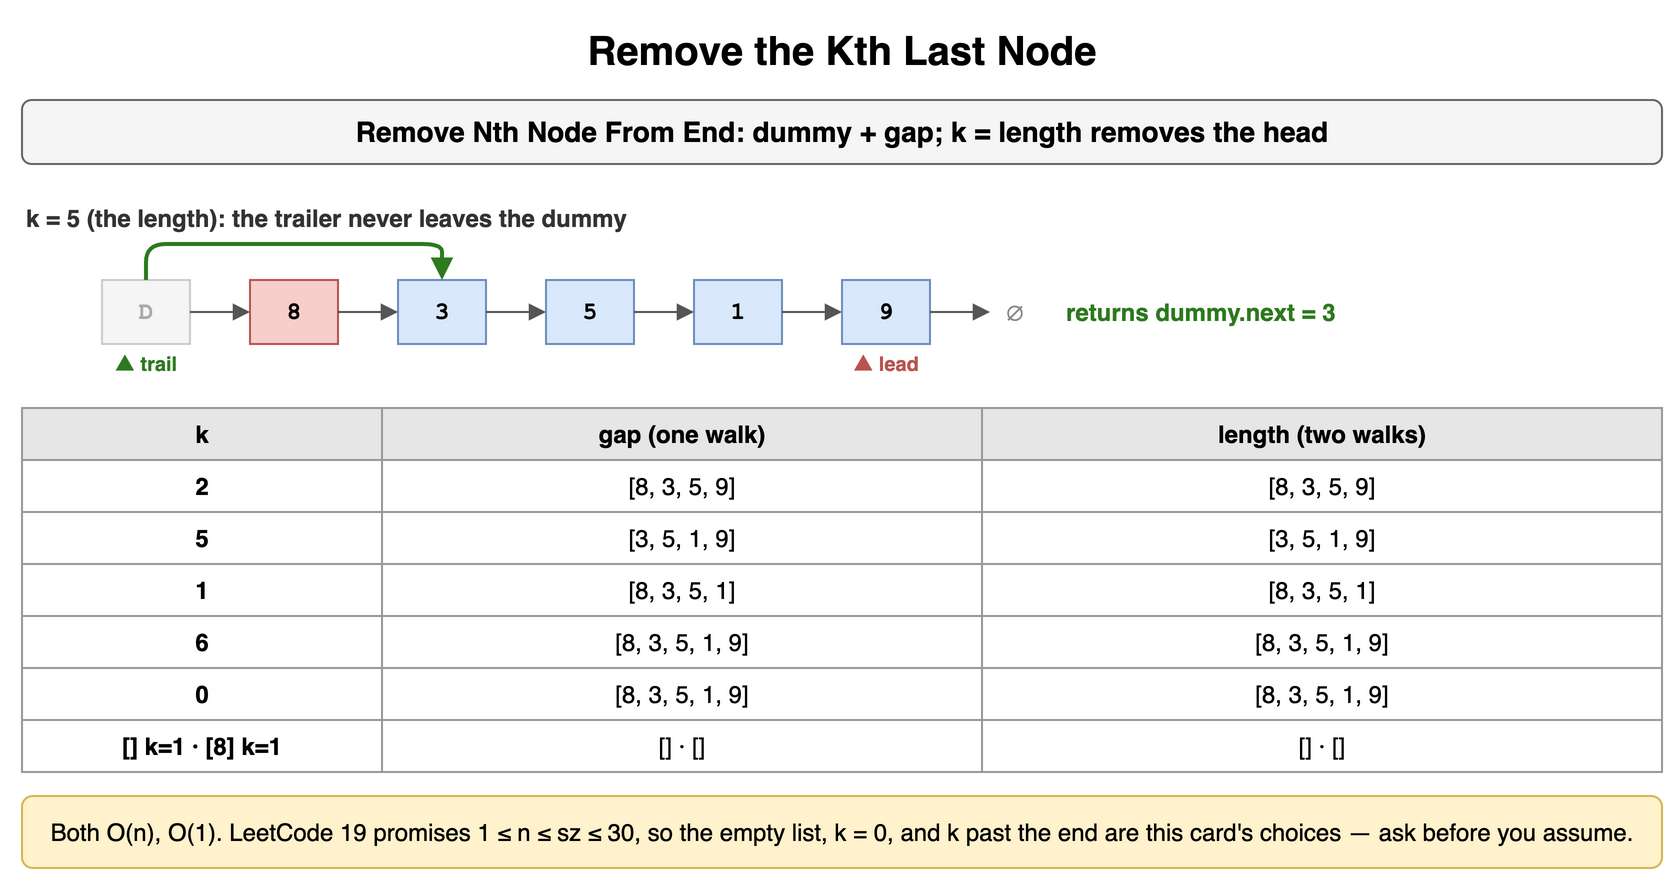

The diagram above was exported from draw.io. Its source (the exported page's mxGraphModel, read from the mxfile embedded in the PNG):
<mxGraphModel dx="900" dy="448" grid="1" gridSize="10" guides="1" tooltips="1" connect="1" arrows="1" fold="1" page="1" pageScale="1" pageWidth="900" pageHeight="448" math="0" shadow="0">
  <root>
    <mxCell id="0" />
    <mxCell id="1" parent="0" />
    <mxCell id="l61" value="Remove the Kth Last Node" style="text;html=1;align=center;verticalAlign=middle;whiteSpace=wrap;fontSize=20;fontStyle=1;" vertex="1" parent="1">
      <mxGeometry x="40" y="10" width="820" height="30" as="geometry" />
    </mxCell>
    <mxCell id="l62" value="Remove Nth Node From End: dummy + gap; k = length removes the head" style="rounded=1;whiteSpace=wrap;html=1;fillColor=#f5f5f5;strokeColor=#666666;fontStyle=1;fontSize=14;" vertex="1" parent="1">
      <mxGeometry x="40" y="50" width="820" height="32" as="geometry" />
    </mxCell>
    <mxCell id="l63" value="k = 5 (the length): the trailer never leaves the dummy" style="text;html=1;whiteSpace=wrap;fontSize=11;align=left;verticalAlign=middle;fontSize=12;fontColor=#333333;fontStyle=1;" vertex="1" parent="1">
      <mxGeometry x="40" y="100" width="600" height="18" as="geometry" />
    </mxCell>
    <mxCell id="l64" value="D" style="rounded=0;whiteSpace=wrap;html=1;fontFamily=Courier New;fontStyle=1;fontSize=13;fillColor=#f5f5f5;strokeColor=#cccccc;fontSize=12;fontColor=#aaaaaa;" vertex="1" parent="1">
      <mxGeometry x="80" y="140" width="44" height="32" as="geometry" />
    </mxCell>
    <mxCell id="l65" value="8" style="rounded=0;whiteSpace=wrap;html=1;fontFamily=Courier New;fontStyle=1;fontSize=13;fillColor=#f8cecc;strokeColor=#b85450;fontSize=12;" vertex="1" parent="1">
      <mxGeometry x="154" y="140" width="44" height="32" as="geometry" />
    </mxCell>
    <mxCell id="l66" value="3" style="rounded=0;whiteSpace=wrap;html=1;fontFamily=Courier New;fontStyle=1;fontSize=13;fillColor=#dae8fc;strokeColor=#6c8ebf;fontSize=12;" vertex="1" parent="1">
      <mxGeometry x="228" y="140" width="44" height="32" as="geometry" />
    </mxCell>
    <mxCell id="l67" value="5" style="rounded=0;whiteSpace=wrap;html=1;fontFamily=Courier New;fontStyle=1;fontSize=13;fillColor=#dae8fc;strokeColor=#6c8ebf;fontSize=12;" vertex="1" parent="1">
      <mxGeometry x="302" y="140" width="44" height="32" as="geometry" />
    </mxCell>
    <mxCell id="l68" value="1" style="rounded=0;whiteSpace=wrap;html=1;fontFamily=Courier New;fontStyle=1;fontSize=13;fillColor=#dae8fc;strokeColor=#6c8ebf;fontSize=12;" vertex="1" parent="1">
      <mxGeometry x="376" y="140" width="44" height="32" as="geometry" />
    </mxCell>
    <mxCell id="l69" value="9" style="rounded=0;whiteSpace=wrap;html=1;fontFamily=Courier New;fontStyle=1;fontSize=13;fillColor=#dae8fc;strokeColor=#6c8ebf;fontSize=12;" vertex="1" parent="1">
      <mxGeometry x="450" y="140" width="44" height="32" as="geometry" />
    </mxCell>
    <mxCell id="l610" value="" style="endArrow=block;html=1;strokeColor=#555555;" edge="1" parent="1" source="l64" target="l65">
      <mxGeometry relative="1" as="geometry" />
    </mxCell>
    <mxCell id="l611" value="" style="endArrow=block;html=1;strokeColor=#555555;" edge="1" parent="1" source="l65" target="l66">
      <mxGeometry relative="1" as="geometry" />
    </mxCell>
    <mxCell id="l612" value="" style="endArrow=block;html=1;strokeColor=#555555;" edge="1" parent="1" source="l66" target="l67">
      <mxGeometry relative="1" as="geometry" />
    </mxCell>
    <mxCell id="l613" value="" style="endArrow=block;html=1;strokeColor=#555555;" edge="1" parent="1" source="l67" target="l68">
      <mxGeometry relative="1" as="geometry" />
    </mxCell>
    <mxCell id="l614" value="" style="endArrow=block;html=1;strokeColor=#555555;" edge="1" parent="1" source="l68" target="l69">
      <mxGeometry relative="1" as="geometry" />
    </mxCell>
    <mxCell id="l615" value="∅" style="text;html=1;align=center;verticalAlign=middle;fontSize=13;fontColor=#888888;" vertex="1" parent="1">
      <mxGeometry x="524" y="140" width="24" height="32" as="geometry" />
    </mxCell>
    <mxCell id="l616" value="" style="endArrow=block;html=1;strokeColor=#555555;" edge="1" parent="1" source="l69" target="l615">
      <mxGeometry relative="1" as="geometry" />
    </mxCell>
    <mxCell id="l617" value="▲ trail" style="text;html=1;whiteSpace=wrap;fontSize=11;align=center;verticalAlign=middle;fontSize=10;fontColor=#2d7a1f;fontStyle=1;" vertex="1" parent="1">
      <mxGeometry x="60" y="174" width="84" height="16" as="geometry" />
    </mxCell>
    <mxCell id="l618" value="▲ lead" style="text;html=1;whiteSpace=wrap;fontSize=11;align=center;verticalAlign=middle;fontSize=10;fontColor=#b85450;fontStyle=1;" vertex="1" parent="1">
      <mxGeometry x="430" y="174" width="84" height="16" as="geometry" />
    </mxCell>
    <mxCell id="l619" value="" style="endArrow=block;html=1;strokeColor=#2d7a1f;strokeWidth=2;" edge="1" parent="1" source="l64" target="l66">
      <mxGeometry relative="1" as="geometry">
        <Array as="points">
          <mxPoint x="102" y="122" />
          <mxPoint x="250" y="122" />
        </Array>
      </mxGeometry>
    </mxCell>
    <mxCell id="l620" value="returns dummy.next = 3" style="text;html=1;whiteSpace=wrap;fontSize=11;align=left;verticalAlign=middle;fontSize=12;fontColor=#2d7a1f;fontStyle=1;" vertex="1" parent="1">
      <mxGeometry x="560" y="140" width="300" height="32" as="geometry" />
    </mxCell>
    <mxCell id="l621" value="k" style="whiteSpace=wrap;html=1;fillColor=#e6e6e6;strokeColor=#999999;fontStyle=1;fontSize=12;" vertex="1" parent="1">
      <mxGeometry x="40" y="204" width="180" height="26" as="geometry" />
    </mxCell>
    <mxCell id="l622" value="gap (one walk)" style="whiteSpace=wrap;html=1;fillColor=#e6e6e6;strokeColor=#999999;fontStyle=1;fontSize=12;" vertex="1" parent="1">
      <mxGeometry x="220" y="204" width="300" height="26" as="geometry" />
    </mxCell>
    <mxCell id="l623" value="length (two walks)" style="whiteSpace=wrap;html=1;fillColor=#e6e6e6;strokeColor=#999999;fontStyle=1;fontSize=12;" vertex="1" parent="1">
      <mxGeometry x="520" y="204" width="340" height="26" as="geometry" />
    </mxCell>
    <mxCell id="l624" value="2" style="whiteSpace=wrap;html=1;strokeColor=#999999;fontSize=12;fillColor=#ffffff;fontStyle=1;" vertex="1" parent="1">
      <mxGeometry x="40" y="230" width="180" height="26" as="geometry" />
    </mxCell>
    <mxCell id="l625" value="[8, 3, 5, 9]" style="whiteSpace=wrap;html=1;strokeColor=#999999;fontSize=12;fillColor=#ffffff;" vertex="1" parent="1">
      <mxGeometry x="220" y="230" width="300" height="26" as="geometry" />
    </mxCell>
    <mxCell id="l626" value="[8, 3, 5, 9]" style="whiteSpace=wrap;html=1;strokeColor=#999999;fontSize=12;fillColor=#ffffff;" vertex="1" parent="1">
      <mxGeometry x="520" y="230" width="340" height="26" as="geometry" />
    </mxCell>
    <mxCell id="l627" value="5" style="whiteSpace=wrap;html=1;strokeColor=#999999;fontSize=12;fillColor=#ffffff;fontStyle=1;" vertex="1" parent="1">
      <mxGeometry x="40" y="256" width="180" height="26" as="geometry" />
    </mxCell>
    <mxCell id="l628" value="[3, 5, 1, 9]" style="whiteSpace=wrap;html=1;strokeColor=#999999;fontSize=12;fillColor=#ffffff;" vertex="1" parent="1">
      <mxGeometry x="220" y="256" width="300" height="26" as="geometry" />
    </mxCell>
    <mxCell id="l629" value="[3, 5, 1, 9]" style="whiteSpace=wrap;html=1;strokeColor=#999999;fontSize=12;fillColor=#ffffff;" vertex="1" parent="1">
      <mxGeometry x="520" y="256" width="340" height="26" as="geometry" />
    </mxCell>
    <mxCell id="l630" value="1" style="whiteSpace=wrap;html=1;strokeColor=#999999;fontSize=12;fillColor=#ffffff;fontStyle=1;" vertex="1" parent="1">
      <mxGeometry x="40" y="282" width="180" height="26" as="geometry" />
    </mxCell>
    <mxCell id="l631" value="[8, 3, 5, 1]" style="whiteSpace=wrap;html=1;strokeColor=#999999;fontSize=12;fillColor=#ffffff;" vertex="1" parent="1">
      <mxGeometry x="220" y="282" width="300" height="26" as="geometry" />
    </mxCell>
    <mxCell id="l632" value="[8, 3, 5, 1]" style="whiteSpace=wrap;html=1;strokeColor=#999999;fontSize=12;fillColor=#ffffff;" vertex="1" parent="1">
      <mxGeometry x="520" y="282" width="340" height="26" as="geometry" />
    </mxCell>
    <mxCell id="l633" value="6" style="whiteSpace=wrap;html=1;strokeColor=#999999;fontSize=12;fillColor=#ffffff;fontStyle=1;" vertex="1" parent="1">
      <mxGeometry x="40" y="308" width="180" height="26" as="geometry" />
    </mxCell>
    <mxCell id="l634" value="[8, 3, 5, 1, 9]" style="whiteSpace=wrap;html=1;strokeColor=#999999;fontSize=12;fillColor=#ffffff;" vertex="1" parent="1">
      <mxGeometry x="220" y="308" width="300" height="26" as="geometry" />
    </mxCell>
    <mxCell id="l635" value="[8, 3, 5, 1, 9]" style="whiteSpace=wrap;html=1;strokeColor=#999999;fontSize=12;fillColor=#ffffff;" vertex="1" parent="1">
      <mxGeometry x="520" y="308" width="340" height="26" as="geometry" />
    </mxCell>
    <mxCell id="l636" value="0" style="whiteSpace=wrap;html=1;strokeColor=#999999;fontSize=12;fillColor=#ffffff;fontStyle=1;" vertex="1" parent="1">
      <mxGeometry x="40" y="334" width="180" height="26" as="geometry" />
    </mxCell>
    <mxCell id="l637" value="[8, 3, 5, 1, 9]" style="whiteSpace=wrap;html=1;strokeColor=#999999;fontSize=12;fillColor=#ffffff;" vertex="1" parent="1">
      <mxGeometry x="220" y="334" width="300" height="26" as="geometry" />
    </mxCell>
    <mxCell id="l638" value="[8, 3, 5, 1, 9]" style="whiteSpace=wrap;html=1;strokeColor=#999999;fontSize=12;fillColor=#ffffff;" vertex="1" parent="1">
      <mxGeometry x="520" y="334" width="340" height="26" as="geometry" />
    </mxCell>
    <mxCell id="l639" value="[] k=1 · [8] k=1" style="whiteSpace=wrap;html=1;strokeColor=#999999;fontSize=12;fillColor=#ffffff;fontStyle=1;" vertex="1" parent="1">
      <mxGeometry x="40" y="360" width="180" height="26" as="geometry" />
    </mxCell>
    <mxCell id="l640" value="[] · []" style="whiteSpace=wrap;html=1;strokeColor=#999999;fontSize=12;fillColor=#ffffff;" vertex="1" parent="1">
      <mxGeometry x="220" y="360" width="300" height="26" as="geometry" />
    </mxCell>
    <mxCell id="l641" value="[] · []" style="whiteSpace=wrap;html=1;strokeColor=#999999;fontSize=12;fillColor=#ffffff;" vertex="1" parent="1">
      <mxGeometry x="520" y="360" width="340" height="26" as="geometry" />
    </mxCell>
    <mxCell id="l642" value="Both O(n), O(1). LeetCode 19 promises 1 ≤ n ≤ sz ≤ 30, so the empty list, k = 0, and k past the end are this card's choices — ask before you assume." style="rounded=1;whiteSpace=wrap;html=1;fillColor=#fff2cc;strokeColor=#d6b656;fontSize=12;align=center;" vertex="1" parent="1">
      <mxGeometry x="40" y="398" width="820" height="36" as="geometry" />
    </mxCell>
  </root>
</mxGraphModel>